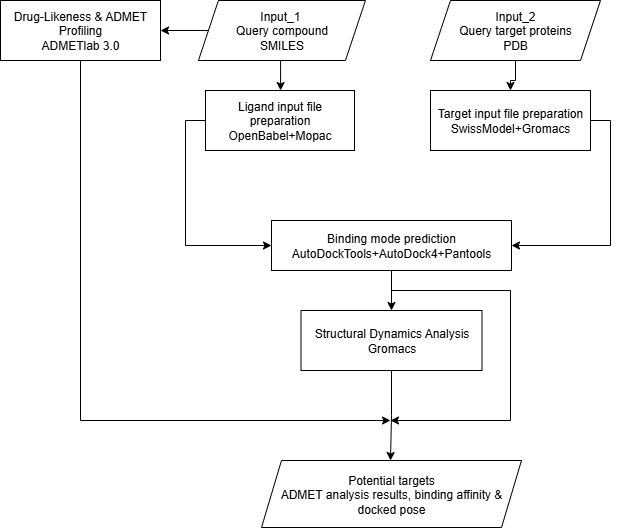

The diagram above was exported from draw.io. Its source (the exported page's mxGraphModel, read from the mxfile embedded in the PNG):
<mxGraphModel dx="919" dy="1662" grid="1" gridSize="10" guides="1" tooltips="1" connect="1" arrows="1" fold="1" page="1" pageScale="1" pageWidth="827" pageHeight="1169" math="0" shadow="0">
  <root>
    <mxCell id="WIyWlLk6GJQsqaUBKTNV-0" />
    <mxCell id="WIyWlLk6GJQsqaUBKTNV-1" parent="WIyWlLk6GJQsqaUBKTNV-0" />
    <mxCell id="nEPE8BjiEywgcLslp6hs-37" value="" style="edgeStyle=orthogonalEdgeStyle;rounded=0;orthogonalLoop=1;jettySize=auto;html=1;exitX=0;exitY=0.5;exitDx=0;exitDy=0;" parent="WIyWlLk6GJQsqaUBKTNV-1" source="J21xsyPQ9A30ubqSIKTb-29" target="nEPE8BjiEywgcLslp6hs-36" edge="1">
      <mxGeometry relative="1" as="geometry">
        <mxPoint x="772.5" y="-70" as="sourcePoint" />
      </mxGeometry>
    </mxCell>
    <mxCell id="J21xsyPQ9A30ubqSIKTb-0" value="" style="edgeStyle=orthogonalEdgeStyle;rounded=0;orthogonalLoop=1;jettySize=auto;html=1;exitX=0.5;exitY=1;exitDx=0;exitDy=0;" parent="WIyWlLk6GJQsqaUBKTNV-1" source="J21xsyPQ9A30ubqSIKTb-29" edge="1">
      <mxGeometry relative="1" as="geometry">
        <mxPoint x="830" y="-50" as="sourcePoint" />
        <mxPoint x="830.0666666666666" y="-10" as="targetPoint" />
      </mxGeometry>
    </mxCell>
    <mxCell id="J21xsyPQ9A30ubqSIKTb-16" style="edgeStyle=orthogonalEdgeStyle;rounded=0;orthogonalLoop=1;jettySize=auto;html=1;exitX=0.5;exitY=1;exitDx=0;exitDy=0;" parent="WIyWlLk6GJQsqaUBKTNV-1" source="nEPE8BjiEywgcLslp6hs-36" edge="1">
      <mxGeometry relative="1" as="geometry">
        <mxPoint x="940" y="320" as="targetPoint" />
        <Array as="points">
          <mxPoint x="630" y="320" />
        </Array>
      </mxGeometry>
    </mxCell>
    <mxCell id="nEPE8BjiEywgcLslp6hs-36" value="&lt;div&gt;Drug-Likeness &amp;amp; ADMET Profiling&lt;/div&gt;&lt;div&gt;ADMETlab 3.0&lt;/div&gt;" style="rounded=0;whiteSpace=wrap;html=1;" parent="WIyWlLk6GJQsqaUBKTNV-1" vertex="1">
      <mxGeometry x="550" y="-100" width="160" height="60" as="geometry" />
    </mxCell>
    <mxCell id="J21xsyPQ9A30ubqSIKTb-5" style="edgeStyle=orthogonalEdgeStyle;rounded=0;orthogonalLoop=1;jettySize=auto;html=1;exitX=1;exitY=0.5;exitDx=0;exitDy=0;entryX=1;entryY=0.5;entryDx=0;entryDy=0;" parent="WIyWlLk6GJQsqaUBKTNV-1" source="J21xsyPQ9A30ubqSIKTb-32" target="J21xsyPQ9A30ubqSIKTb-35" edge="1">
      <mxGeometry relative="1" as="geometry">
        <mxPoint x="1165.5" y="25" as="sourcePoint" />
        <mxPoint x="1121" y="170" as="targetPoint" />
      </mxGeometry>
    </mxCell>
    <mxCell id="J21xsyPQ9A30ubqSIKTb-17" style="edgeStyle=orthogonalEdgeStyle;rounded=0;orthogonalLoop=1;jettySize=auto;html=1;" parent="WIyWlLk6GJQsqaUBKTNV-1" edge="1">
      <mxGeometry relative="1" as="geometry">
        <mxPoint x="940" y="320" as="targetPoint" />
        <mxPoint x="941" y="190" as="sourcePoint" />
        <Array as="points">
          <mxPoint x="1060" y="190" />
          <mxPoint x="1060" y="320" />
        </Array>
      </mxGeometry>
    </mxCell>
    <mxCell id="J21xsyPQ9A30ubqSIKTb-12" value="" style="edgeStyle=orthogonalEdgeStyle;rounded=0;orthogonalLoop=1;jettySize=auto;html=1;exitX=0.5;exitY=1;exitDx=0;exitDy=0;" parent="WIyWlLk6GJQsqaUBKTNV-1" source="J21xsyPQ9A30ubqSIKTb-37" edge="1">
      <mxGeometry relative="1" as="geometry">
        <mxPoint x="940.5333333333335" y="510" as="sourcePoint" />
        <mxPoint x="940" y="360" as="targetPoint" />
      </mxGeometry>
    </mxCell>
    <mxCell id="J21xsyPQ9A30ubqSIKTb-13" value="&lt;div&gt;Potential targets&lt;/div&gt;&lt;div&gt;ADMET analysis results, binding affinity &amp;amp; docked pose&lt;/div&gt;" style="shape=parallelogram;perimeter=parallelogramPerimeter;whiteSpace=wrap;html=1;fixedSize=1;" parent="WIyWlLk6GJQsqaUBKTNV-1" vertex="1">
      <mxGeometry x="811" y="360" width="260" height="67" as="geometry" />
    </mxCell>
    <mxCell id="J21xsyPQ9A30ubqSIKTb-29" value="Input_1&amp;nbsp;&lt;div&gt;Query compound&lt;/div&gt;&lt;div&gt;SMILES&lt;/div&gt;" style="shape=parallelogram;perimeter=parallelogramPerimeter;whiteSpace=wrap;html=1;fixedSize=1;" parent="WIyWlLk6GJQsqaUBKTNV-1" vertex="1">
      <mxGeometry x="747.94" y="-100" width="167" height="60" as="geometry" />
    </mxCell>
    <mxCell id="J21xsyPQ9A30ubqSIKTb-34" value="" style="edgeStyle=orthogonalEdgeStyle;rounded=0;orthogonalLoop=1;jettySize=auto;html=1;" parent="WIyWlLk6GJQsqaUBKTNV-1" source="J21xsyPQ9A30ubqSIKTb-30" target="J21xsyPQ9A30ubqSIKTb-32" edge="1">
      <mxGeometry relative="1" as="geometry" />
    </mxCell>
    <mxCell id="J21xsyPQ9A30ubqSIKTb-30" value="&lt;div&gt;Input_2&lt;/div&gt;&lt;div&gt;&lt;div&gt;Query target proteins&lt;/div&gt;&lt;div&gt;PDB&lt;/div&gt;&lt;/div&gt;" style="shape=parallelogram;perimeter=parallelogramPerimeter;whiteSpace=wrap;html=1;fixedSize=1;" parent="WIyWlLk6GJQsqaUBKTNV-1" vertex="1">
      <mxGeometry x="980" y="-100" width="170" height="60" as="geometry" />
    </mxCell>
    <mxCell id="J21xsyPQ9A30ubqSIKTb-36" style="edgeStyle=orthogonalEdgeStyle;rounded=0;orthogonalLoop=1;jettySize=auto;html=1;exitX=0;exitY=0.5;exitDx=0;exitDy=0;entryX=0;entryY=0.5;entryDx=0;entryDy=0;" parent="WIyWlLk6GJQsqaUBKTNV-1" source="J21xsyPQ9A30ubqSIKTb-31" target="J21xsyPQ9A30ubqSIKTb-35" edge="1">
      <mxGeometry relative="1" as="geometry" />
    </mxCell>
    <mxCell id="J21xsyPQ9A30ubqSIKTb-31" value="&lt;div&gt;Ligand input file preparation&lt;/div&gt;&lt;div&gt;OpenBabel+Mopac&lt;/div&gt;" style="rounded=0;whiteSpace=wrap;html=1;" parent="WIyWlLk6GJQsqaUBKTNV-1" vertex="1">
      <mxGeometry x="755" y="-10" width="149" height="60" as="geometry" />
    </mxCell>
    <mxCell id="J21xsyPQ9A30ubqSIKTb-32" value="&lt;div&gt;Target input file preparation&lt;/div&gt;&lt;div&gt;SwissModel+Gromacs&lt;/div&gt;" style="rounded=0;whiteSpace=wrap;html=1;" parent="WIyWlLk6GJQsqaUBKTNV-1" vertex="1">
      <mxGeometry x="980" y="-10" width="160" height="60" as="geometry" />
    </mxCell>
    <mxCell id="J21xsyPQ9A30ubqSIKTb-39" value="" style="edgeStyle=orthogonalEdgeStyle;rounded=0;orthogonalLoop=1;jettySize=auto;html=1;" parent="WIyWlLk6GJQsqaUBKTNV-1" source="J21xsyPQ9A30ubqSIKTb-35" target="J21xsyPQ9A30ubqSIKTb-37" edge="1">
      <mxGeometry relative="1" as="geometry" />
    </mxCell>
    <mxCell id="J21xsyPQ9A30ubqSIKTb-35" value="&lt;div align=&quot;center&quot;&gt;Binding mode prediction&lt;/div&gt;&lt;div align=&quot;center&quot;&gt;AutoDockTools+AutoDock4+Pantools&lt;/div&gt;" style="rounded=0;whiteSpace=wrap;html=1;" parent="WIyWlLk6GJQsqaUBKTNV-1" vertex="1">
      <mxGeometry x="821" y="120" width="240" height="50" as="geometry" />
    </mxCell>
    <mxCell id="J21xsyPQ9A30ubqSIKTb-37" value="&lt;div&gt;Structural Dynamics Analysis&lt;/div&gt;&lt;div&gt;Gromacs&lt;/div&gt;" style="rounded=0;whiteSpace=wrap;html=1;" parent="WIyWlLk6GJQsqaUBKTNV-1" vertex="1">
      <mxGeometry x="850.5" y="210" width="181" height="60" as="geometry" />
    </mxCell>
  </root>
</mxGraphModel>